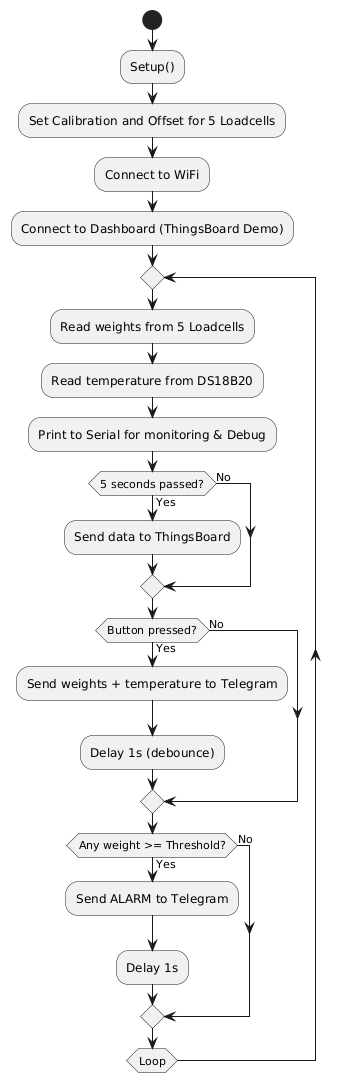

The diagram above was rendered by PlantUML. Its source (embedded in the PNG):
@startuml
start

:Setup();
:Set Calibration and Offset for 5 Loadcells;
:Connect to WiFi;
:Connect to Dashboard (ThingsBoard Demo);

repeat
  :Read weights from 5 Loadcells;
  :Read temperature from DS18B20;
  :Print to Serial for monitoring & Debug;

  if (5 seconds passed?) then (Yes)
    :Send data to ThingsBoard;
  else (No)
  endif

  if (Button pressed?) then (Yes)
    :Send weights + temperature to Telegram;
    :Delay 1s (debounce);
  else (No)
  endif

  if (Any weight >= Threshold?) then (Yes)
    :Send ALARM to Telegram;
    :Delay 1s;
  else (No)
  endif

repeat while (Loop)
@enduml